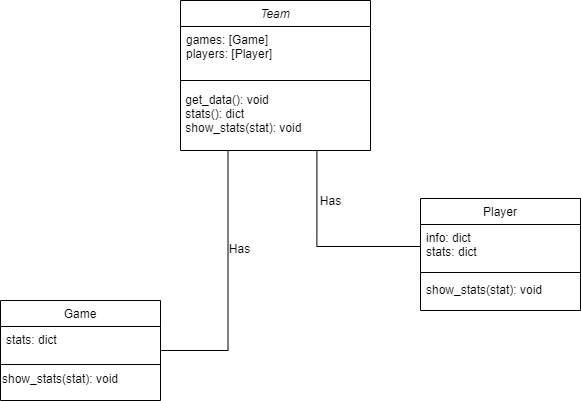

The diagram above was exported from draw.io. Its source (the exported page's mxGraphModel, read from the mxfile embedded in the PNG):
<mxGraphModel dx="865" dy="483" grid="1" gridSize="10" guides="1" tooltips="1" connect="1" arrows="1" fold="1" page="1" pageScale="1" pageWidth="827" pageHeight="1169" math="0" shadow="0">
  <root>
    <mxCell id="WIyWlLk6GJQsqaUBKTNV-0" />
    <mxCell id="WIyWlLk6GJQsqaUBKTNV-1" parent="WIyWlLk6GJQsqaUBKTNV-0" />
    <mxCell id="fC_Ke-L-8AxRwcBwWtFK-1" style="rounded=0;orthogonalLoop=1;jettySize=auto;html=1;entryX=0.25;entryY=1;entryDx=0;entryDy=0;edgeStyle=orthogonalEdgeStyle;endArrow=none;endFill=0;" edge="1" parent="WIyWlLk6GJQsqaUBKTNV-1" source="zkfFHV4jXpPFQw0GAbJ--6" target="zkfFHV4jXpPFQw0GAbJ--0">
      <mxGeometry relative="1" as="geometry" />
    </mxCell>
    <mxCell id="zkfFHV4jXpPFQw0GAbJ--6" value="Game" style="swimlane;fontStyle=0;align=center;verticalAlign=top;childLayout=stackLayout;horizontal=1;startSize=26;horizontalStack=0;resizeParent=1;resizeLast=0;collapsible=1;marginBottom=0;rounded=0;shadow=0;strokeWidth=1;" parent="WIyWlLk6GJQsqaUBKTNV-1" vertex="1">
      <mxGeometry x="120" y="360" width="160" height="100" as="geometry">
        <mxRectangle x="130" y="380" width="160" height="26" as="alternateBounds" />
      </mxGeometry>
    </mxCell>
    <mxCell id="zkfFHV4jXpPFQw0GAbJ--7" value="stats: dict&#10;" style="text;align=left;verticalAlign=top;spacingLeft=4;spacingRight=4;overflow=hidden;rotatable=0;points=[[0,0.5],[1,0.5]];portConstraint=eastwest;" parent="zkfFHV4jXpPFQw0GAbJ--6" vertex="1">
      <mxGeometry y="26" width="160" height="34" as="geometry" />
    </mxCell>
    <mxCell id="zkfFHV4jXpPFQw0GAbJ--9" value="" style="line;html=1;strokeWidth=1;align=left;verticalAlign=middle;spacingTop=-1;spacingLeft=3;spacingRight=3;rotatable=0;labelPosition=right;points=[];portConstraint=eastwest;" parent="zkfFHV4jXpPFQw0GAbJ--6" vertex="1">
      <mxGeometry y="60" width="160" height="8" as="geometry" />
    </mxCell>
    <mxCell id="fC_Ke-L-8AxRwcBwWtFK-5" value="&lt;span&gt;show_stats(stat): void&lt;/span&gt;" style="text;html=1;align=left;verticalAlign=middle;resizable=0;points=[];autosize=1;" vertex="1" parent="zkfFHV4jXpPFQw0GAbJ--6">
      <mxGeometry y="68" width="160" height="20" as="geometry" />
    </mxCell>
    <mxCell id="zkfFHV4jXpPFQw0GAbJ--17" value="Player" style="swimlane;fontStyle=0;align=center;verticalAlign=top;childLayout=stackLayout;horizontal=1;startSize=26;horizontalStack=0;resizeParent=1;resizeLast=0;collapsible=1;marginBottom=0;rounded=0;shadow=0;strokeWidth=1;" parent="WIyWlLk6GJQsqaUBKTNV-1" vertex="1">
      <mxGeometry x="540" y="258" width="160" height="112" as="geometry">
        <mxRectangle x="550" y="140" width="160" height="26" as="alternateBounds" />
      </mxGeometry>
    </mxCell>
    <mxCell id="zkfFHV4jXpPFQw0GAbJ--18" value="info: dict&#10;stats: dict&#10;" style="text;align=left;verticalAlign=top;spacingLeft=4;spacingRight=4;overflow=hidden;rotatable=0;points=[[0,0.5],[1,0.5]];portConstraint=eastwest;" parent="zkfFHV4jXpPFQw0GAbJ--17" vertex="1">
      <mxGeometry y="26" width="160" height="44" as="geometry" />
    </mxCell>
    <mxCell id="zkfFHV4jXpPFQw0GAbJ--23" value="" style="line;html=1;strokeWidth=1;align=left;verticalAlign=middle;spacingTop=-1;spacingLeft=3;spacingRight=3;rotatable=0;labelPosition=right;points=[];portConstraint=eastwest;" parent="zkfFHV4jXpPFQw0GAbJ--17" vertex="1">
      <mxGeometry y="70" width="160" height="8" as="geometry" />
    </mxCell>
    <mxCell id="zkfFHV4jXpPFQw0GAbJ--24" value="show_stats(stat): void" style="text;align=left;verticalAlign=top;spacingLeft=4;spacingRight=4;overflow=hidden;rotatable=0;points=[[0,0.5],[1,0.5]];portConstraint=eastwest;" parent="zkfFHV4jXpPFQw0GAbJ--17" vertex="1">
      <mxGeometry y="78" width="160" height="26" as="geometry" />
    </mxCell>
    <mxCell id="zkfFHV4jXpPFQw0GAbJ--0" value="Team" style="swimlane;fontStyle=2;align=center;verticalAlign=top;childLayout=stackLayout;horizontal=1;startSize=26;horizontalStack=0;resizeParent=1;resizeLast=0;collapsible=1;marginBottom=0;rounded=0;shadow=0;strokeWidth=1;" parent="WIyWlLk6GJQsqaUBKTNV-1" vertex="1">
      <mxGeometry x="300" y="60" width="190" height="150" as="geometry">
        <mxRectangle x="230" y="140" width="160" height="26" as="alternateBounds" />
      </mxGeometry>
    </mxCell>
    <mxCell id="zkfFHV4jXpPFQw0GAbJ--1" value="games: [Game]&#10;players: [Player]&#10;" style="text;align=left;verticalAlign=top;spacingLeft=4;spacingRight=4;overflow=hidden;rotatable=0;points=[[0,0.5],[1,0.5]];portConstraint=eastwest;" parent="zkfFHV4jXpPFQw0GAbJ--0" vertex="1">
      <mxGeometry y="26" width="190" height="44" as="geometry" />
    </mxCell>
    <mxCell id="zkfFHV4jXpPFQw0GAbJ--4" value="" style="line;html=1;strokeWidth=1;align=left;verticalAlign=middle;spacingTop=-1;spacingLeft=3;spacingRight=3;rotatable=0;labelPosition=right;points=[];portConstraint=eastwest;" parent="zkfFHV4jXpPFQw0GAbJ--0" vertex="1">
      <mxGeometry y="70" width="190" height="20" as="geometry" />
    </mxCell>
    <mxCell id="fC_Ke-L-8AxRwcBwWtFK-4" value="&amp;nbsp;get_data(): void&lt;br style=&quot;padding: 0px ; margin: 0px&quot;&gt;&amp;nbsp;stats(): dict&lt;br style=&quot;padding: 0px ; margin: 0px&quot;&gt;&amp;nbsp;show_stats(stat): void&lt;div style=&quot;padding: 0px ; margin: 0px&quot;&gt;&lt;br style=&quot;padding: 0px ; margin: 0px&quot;&gt;&lt;/div&gt;" style="text;html=1;align=left;verticalAlign=middle;resizable=0;points=[];autosize=1;" vertex="1" parent="zkfFHV4jXpPFQw0GAbJ--0">
      <mxGeometry y="90" width="190" height="60" as="geometry" />
    </mxCell>
    <mxCell id="fC_Ke-L-8AxRwcBwWtFK-6" style="edgeStyle=orthogonalEdgeStyle;rounded=0;orthogonalLoop=1;jettySize=auto;html=1;exitX=0;exitY=0.5;exitDx=0;exitDy=0;entryX=0.718;entryY=1.003;entryDx=0;entryDy=0;entryPerimeter=0;endArrow=none;endFill=0;" edge="1" parent="WIyWlLk6GJQsqaUBKTNV-1" source="zkfFHV4jXpPFQw0GAbJ--18" target="fC_Ke-L-8AxRwcBwWtFK-4">
      <mxGeometry relative="1" as="geometry" />
    </mxCell>
    <mxCell id="fC_Ke-L-8AxRwcBwWtFK-7" value="Has" style="text;html=1;align=center;verticalAlign=middle;resizable=0;points=[];autosize=1;" vertex="1" parent="WIyWlLk6GJQsqaUBKTNV-1">
      <mxGeometry x="339" y="298" width="40" height="20" as="geometry" />
    </mxCell>
    <mxCell id="fC_Ke-L-8AxRwcBwWtFK-8" value="Has" style="text;html=1;align=center;verticalAlign=middle;resizable=0;points=[];autosize=1;" vertex="1" parent="WIyWlLk6GJQsqaUBKTNV-1">
      <mxGeometry x="430" y="250" width="40" height="20" as="geometry" />
    </mxCell>
  </root>
</mxGraphModel>